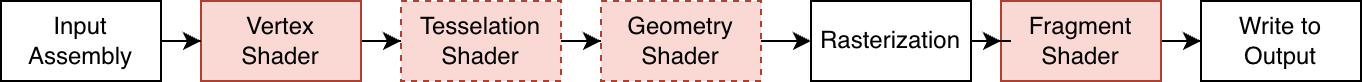

The diagram above was exported from draw.io. Its source (the exported page's mxGraphModel, read from the mxfile embedded in the PNG):
<mxGraphModel dx="1296" dy="862" grid="1" gridSize="10" guides="1" tooltips="1" connect="1" arrows="1" fold="1" page="1" pageScale="1" pageWidth="850" pageHeight="1100" math="0" shadow="0">
  <root>
    <mxCell id="0" />
    <mxCell id="1" parent="0" />
    <mxCell id="sJzjMgejygTeiDjBPR6V-5" value="" style="edgeStyle=orthogonalEdgeStyle;rounded=0;orthogonalLoop=1;jettySize=auto;html=1;" edge="1" parent="1" source="sJzjMgejygTeiDjBPR6V-1" target="sJzjMgejygTeiDjBPR6V-4">
      <mxGeometry relative="1" as="geometry" />
    </mxCell>
    <mxCell id="sJzjMgejygTeiDjBPR6V-1" value="Vertex&lt;br&gt;Shader" style="rounded=0;whiteSpace=wrap;html=1;fillColor=#fad9d5;strokeColor=#ae4132;" vertex="1" parent="1">
      <mxGeometry x="140" y="240" width="80" height="40" as="geometry" />
    </mxCell>
    <mxCell id="sJzjMgejygTeiDjBPR6V-11" value="" style="edgeStyle=orthogonalEdgeStyle;rounded=0;orthogonalLoop=1;jettySize=auto;html=1;" edge="1" parent="1" source="sJzjMgejygTeiDjBPR6V-2" target="sJzjMgejygTeiDjBPR6V-10">
      <mxGeometry relative="1" as="geometry" />
    </mxCell>
    <mxCell id="sJzjMgejygTeiDjBPR6V-2" value="Fragment&lt;br&gt;Shader" style="rounded=0;whiteSpace=wrap;html=1;fillColor=#fad9d5;strokeColor=#ae4132;" vertex="1" parent="1">
      <mxGeometry x="540" y="240" width="80" height="40" as="geometry" />
    </mxCell>
    <mxCell id="sJzjMgejygTeiDjBPR6V-8" value="" style="edgeStyle=orthogonalEdgeStyle;rounded=0;orthogonalLoop=1;jettySize=auto;html=1;" edge="1" parent="1" source="sJzjMgejygTeiDjBPR6V-3" target="sJzjMgejygTeiDjBPR6V-7">
      <mxGeometry relative="1" as="geometry" />
    </mxCell>
    <mxCell id="sJzjMgejygTeiDjBPR6V-3" value="Geometry Shader" style="rounded=0;whiteSpace=wrap;html=1;dashed=1;fillColor=#fad9d5;strokeColor=#ae4132;" vertex="1" parent="1">
      <mxGeometry x="340" y="240" width="80" height="40" as="geometry" />
    </mxCell>
    <mxCell id="sJzjMgejygTeiDjBPR6V-6" value="" style="edgeStyle=orthogonalEdgeStyle;rounded=0;orthogonalLoop=1;jettySize=auto;html=1;" edge="1" parent="1" source="sJzjMgejygTeiDjBPR6V-4" target="sJzjMgejygTeiDjBPR6V-3">
      <mxGeometry relative="1" as="geometry" />
    </mxCell>
    <mxCell id="sJzjMgejygTeiDjBPR6V-4" value="Tesselation&lt;br&gt;Shader" style="rounded=0;whiteSpace=wrap;html=1;dashed=1;fillColor=#fad9d5;strokeColor=#ae4132;" vertex="1" parent="1">
      <mxGeometry x="240" y="240" width="80" height="40" as="geometry" />
    </mxCell>
    <mxCell id="sJzjMgejygTeiDjBPR6V-9" value="" style="edgeStyle=orthogonalEdgeStyle;rounded=0;orthogonalLoop=1;jettySize=auto;html=1;" edge="1" parent="1" source="sJzjMgejygTeiDjBPR6V-7" target="sJzjMgejygTeiDjBPR6V-2">
      <mxGeometry relative="1" as="geometry" />
    </mxCell>
    <mxCell id="sJzjMgejygTeiDjBPR6V-7" value="Rasterization" style="rounded=0;whiteSpace=wrap;html=1;" vertex="1" parent="1">
      <mxGeometry x="445" y="240" width="80" height="40" as="geometry" />
    </mxCell>
    <mxCell id="sJzjMgejygTeiDjBPR6V-10" value="Write to Output" style="rounded=0;whiteSpace=wrap;html=1;" vertex="1" parent="1">
      <mxGeometry x="640" y="240" width="80" height="40" as="geometry" />
    </mxCell>
    <mxCell id="sJzjMgejygTeiDjBPR6V-13" value="" style="edgeStyle=orthogonalEdgeStyle;rounded=0;orthogonalLoop=1;jettySize=auto;html=1;" edge="1" parent="1" source="sJzjMgejygTeiDjBPR6V-12" target="sJzjMgejygTeiDjBPR6V-1">
      <mxGeometry relative="1" as="geometry" />
    </mxCell>
    <mxCell id="sJzjMgejygTeiDjBPR6V-12" value="Input Assembly" style="rounded=0;whiteSpace=wrap;html=1;" vertex="1" parent="1">
      <mxGeometry x="40" y="240" width="80" height="40" as="geometry" />
    </mxCell>
  </root>
</mxGraphModel>